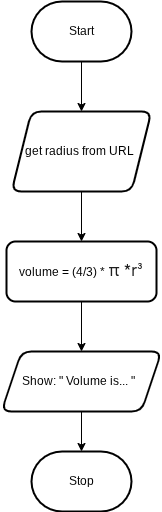

The diagram above was exported from draw.io. Its source (the exported page's mxGraphModel, read from the mxfile embedded in the PNG):
<mxGraphModel dx="532" dy="428" grid="1" gridSize="10" guides="1" tooltips="1" connect="1" arrows="1" fold="1" page="1" pageScale="1" pageWidth="850" pageHeight="1100" math="0" shadow="0">
  <root>
    <mxCell id="0" />
    <mxCell id="1" parent="0" />
    <mxCell id="5" value="" style="edgeStyle=none;html=1;" edge="1" parent="1" source="2" target="4">
      <mxGeometry relative="1" as="geometry" />
    </mxCell>
    <mxCell id="2" value="Start" style="strokeWidth=2;html=1;shape=mxgraph.flowchart.terminator;whiteSpace=wrap;" parent="1" vertex="1">
      <mxGeometry x="230" y="310" width="100" height="60" as="geometry" />
    </mxCell>
    <mxCell id="3" value="Stop" style="strokeWidth=2;html=1;shape=mxgraph.flowchart.terminator;whiteSpace=wrap;" parent="1" vertex="1">
      <mxGeometry x="230" y="760" width="100" height="60" as="geometry" />
    </mxCell>
    <mxCell id="7" value="" style="edgeStyle=none;html=1;" edge="1" parent="1" source="4" target="6">
      <mxGeometry relative="1" as="geometry" />
    </mxCell>
    <mxCell id="4" value="get radius from URL&amp;nbsp;" style="shape=parallelogram;perimeter=parallelogramPerimeter;whiteSpace=wrap;html=1;fixedSize=1;strokeWidth=2;rounded=1;" vertex="1" parent="1">
      <mxGeometry x="210" y="420" width="140" height="80" as="geometry" />
    </mxCell>
    <mxCell id="9" value="" style="edgeStyle=none;html=1;" edge="1" parent="1" source="6" target="8">
      <mxGeometry relative="1" as="geometry" />
    </mxCell>
    <mxCell id="6" value="&lt;div style=&quot;text-align: start;&quot;&gt;&lt;span style=&quot;background-color: transparent;&quot;&gt;volume = (4/3) *&amp;nbsp;&lt;/span&gt;&lt;span style=&quot;color: rgb(31, 31, 31); font-family: &amp;quot;Google Sans&amp;quot;, Arial, sans-serif; font-size: 16px; text-align: start; background-color: rgb(255, 255, 255);&quot;&gt;π *r&lt;/span&gt;&lt;span style=&quot;background-color: transparent; font-size: 16px;&quot;&gt;&lt;font face=&quot;Google Sans, Arial, sans-serif&quot; color=&quot;#1f1f1f&quot;&gt;³&lt;/font&gt;&lt;/span&gt;&lt;/div&gt;" style="whiteSpace=wrap;html=1;strokeWidth=2;rounded=1;" vertex="1" parent="1">
      <mxGeometry x="205" y="550" width="150" height="60" as="geometry" />
    </mxCell>
    <mxCell id="10" value="" style="edgeStyle=none;html=1;" edge="1" parent="1" source="8" target="3">
      <mxGeometry relative="1" as="geometry" />
    </mxCell>
    <mxCell id="8" value="Show: &quot; Volume is... &quot;&amp;nbsp;&amp;nbsp;" style="shape=parallelogram;perimeter=parallelogramPerimeter;whiteSpace=wrap;html=1;fixedSize=1;strokeWidth=2;rounded=1;" vertex="1" parent="1">
      <mxGeometry x="200" y="660" width="160" height="60" as="geometry" />
    </mxCell>
  </root>
</mxGraphModel>